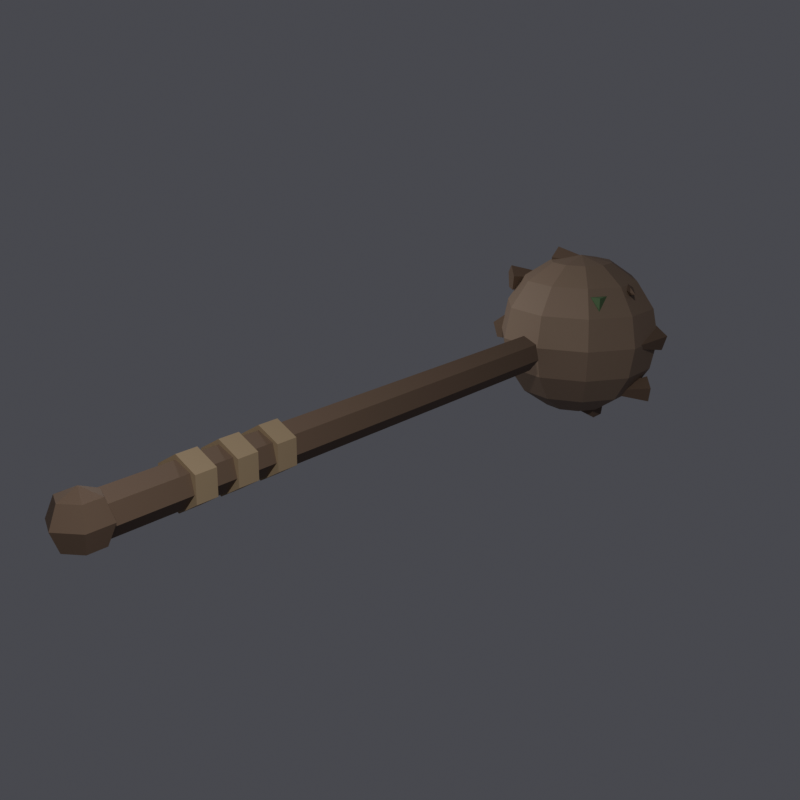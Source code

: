 # Source: DF_RootMace.blend  (saved by Blender 5.2.44; exported with 4.5.12 LTS)
import bpy
from mathutils import Matrix  # noqa: F401  (used for matrix-valued properties, if any)

bpy.ops.wm.read_factory_settings(use_empty=True)
scene = bpy.context.scene
scene.name = 'Scene'

# ---- collections
col_collection = bpy.data.collections.new('Collection'); scene.collection.children.link(col_collection)

# ---- materials (node trees are filled in below, after node groups)
mat_bark = bpy.data.materials.new('bark')
mat_cord = bpy.data.materials.new('cord')
mat_bark_light = bpy.data.materials.new('bark_light')
mat_moss = bpy.data.materials.new('moss')

# ---- material node trees
mat_bark.use_nodes = True; mat_bark.node_tree.nodes.clear()
_N = mat_bark.node_tree.nodes; _L = mat_bark.node_tree.links
n0 = _N.new('ShaderNodeBsdfPrincipled'); n0.name = 'Principled BSDF'; n0.location = (-200, 100)
n0.inputs[0].default_value = (0.18, 0.12, 0.08, 1.0)
n0.inputs[2].default_value = 0.72
n0.inputs[10].default_value = 0.005
n1 = _N.new('ShaderNodeOutputMaterial'); n1.name = 'Material Output'; n1.location = (200, 100)
_L.new(n0.outputs[0], n1.inputs[0])
n1.is_active_output = True
mat_cord.use_nodes = True; mat_cord.node_tree.nodes.clear()
_N = mat_cord.node_tree.nodes; _L = mat_cord.node_tree.links
n0 = _N.new('ShaderNodeBsdfPrincipled'); n0.name = 'Principled BSDF'; n0.location = (-200, 100)
n0.inputs[0].default_value = (0.4, 0.3, 0.18, 1.0)
n0.inputs[2].default_value = 0.72
n0.inputs[10].default_value = 0.005
n1 = _N.new('ShaderNodeOutputMaterial'); n1.name = 'Material Output'; n1.location = (200, 100)
_L.new(n0.outputs[0], n1.inputs[0])
n1.is_active_output = True
mat_bark_light.use_nodes = True; mat_bark_light.node_tree.nodes.clear()
_N = mat_bark_light.node_tree.nodes; _L = mat_bark_light.node_tree.links
n0 = _N.new('ShaderNodeBsdfPrincipled'); n0.name = 'Principled BSDF'; n0.location = (-200, 100)
n0.inputs[0].default_value = (0.28, 0.2, 0.14, 1.0)
n0.inputs[2].default_value = 0.72
n0.inputs[10].default_value = 0.005
n1 = _N.new('ShaderNodeOutputMaterial'); n1.name = 'Material Output'; n1.location = (200, 100)
_L.new(n0.outputs[0], n1.inputs[0])
n1.is_active_output = True
mat_moss.use_nodes = True; mat_moss.node_tree.nodes.clear()
_N = mat_moss.node_tree.nodes; _L = mat_moss.node_tree.links
n0 = _N.new('ShaderNodeBsdfPrincipled'); n0.name = 'Principled BSDF'; n0.location = (-200, 100)
n0.inputs[0].default_value = (0.12, 0.22, 0.1, 1.0)
n0.inputs[2].default_value = 0.72
n0.inputs[10].default_value = 0.005
n1 = _N.new('ShaderNodeOutputMaterial'); n1.name = 'Material Output'; n1.location = (200, 100)
_L.new(n0.outputs[0], n1.inputs[0])
n1.is_active_output = True

# ---- world
world_prevworld = bpy.data.worlds.new('PrevWorld'); scene.world = world_prevworld
world_prevworld.use_nodes = True; world_prevworld.node_tree.nodes.clear()
_N = world_prevworld.node_tree.nodes; _L = world_prevworld.node_tree.links
n0 = _N.new('ShaderNodeBackground'); n0.name = 'Background'; n0.location = (-200, 100)
n0.inputs[0].default_value = (0.12, 0.12, 0.14, 1.0)
n0.inputs[1].default_value = 0.6
n1 = _N.new('ShaderNodeOutputWorld'); n1.name = 'World Output'; n1.location = (200, 100)
_L.new(n0.outputs[0], n1.inputs[0])
n1.is_active_output = True

# ---- cameras
cam_camera_004 = bpy.data.cameras.new('Camera.004')

# ---- lights
light_key_003 = bpy.data.lights.new('Key.003', 'AREA')
light_key_003.energy = 120.0
light_fill_003 = bpy.data.lights.new('Fill.003', 'AREA')
light_fill_003.energy = 40.0

# ---- meshes
me_cylinder = bpy.data.meshes.new('Cylinder')
me_cylinder.from_pydata([(0.0, 2.0, 0.09), (0.0, -0.6, 0.09), (0.07036, 2.0, 0.05611), (0.07036, -0.6, 0.05611), (0.08774, 2.0, -0.02003), (0.08774, -0.6, -0.02003), (0.03905, 2.0, -0.08109), (0.03905, -0.6, -0.08109), (-0.03905, 2.0, -0.08109), (-0.03905, -0.6, -0.08109), (-0.08774, 2.0, -0.02003), (-0.08774, -0.6, -0.02003), (-0.07036, 2.0, 0.05611), (-0.07036, -0.6, 0.05611), (0.0, -0.15, 0.11), (0.0, -0.25, 0.11), (0.09526, -0.15, 0.055), (0.09526, -0.25, 0.055), (0.09526, -0.15, -0.055), (0.09526, -0.25, -0.055), (0.0, -0.15, -0.11), (0.0, -0.25, -0.11), (-0.09526, -0.15, -0.055), (-0.09526, -0.25, -0.055), (-0.09526, -0.15, 0.055), (-0.09526, -0.25, 0.055), (0.0, 0.05, 0.11), (0.0, -0.05, 0.11), (0.09526, 0.05, 0.055), (0.09526, -0.05, 0.055), (0.09526, 0.05, -0.055), (0.09526, -0.05, -0.055), (0.0, 0.05, -0.11), (0.0, -0.05, -0.11), (-0.09526, 0.05, -0.055), (-0.09526, -0.05, -0.055), (-0.09526, 0.05, 0.055), (-0.09526, -0.05, 0.055), (0.0, 0.25, 0.11), (0.0, 0.15, 0.11), (0.09526, 0.25, 0.055), (0.09526, 0.15, 0.055), (0.09526, 0.25, -0.055), (0.09526, 0.15, -0.055), (0.0, 0.25, -0.11), (0.0, 0.15, -0.11), (-0.09526, 0.25, -0.055), (-0.09526, 0.15, -0.055), (-0.09526, 0.25, 0.055), (-0.09526, 0.15, 0.055), (0.0, 2.55, 0.42), (0.0, 2.711, 0.388), (0.0, 2.711, -0.388), (0.0, 2.55, -0.42), (0.09447, 2.68, 0.388), (0.1746, 2.79, 0.297), (0.2281, 2.864, 0.1607), (0.2469, 2.89, 0.0), (0.2281, 2.864, -0.1607), (0.1746, 2.79, -0.297), (0.09447, 2.68, -0.388), (0.1529, 2.6, 0.388), (0.2824, 2.642, 0.297), (0.369, 2.67, 0.1607), (0.3994, 2.68, 0.0), (0.369, 2.67, -0.1607), (0.2824, 2.642, -0.297), (0.1529, 2.6, -0.388), (0.1529, 2.5, 0.388), (0.2824, 2.458, 0.297), (0.369, 2.43, 0.1607), (0.3994, 2.42, 0.0), (0.369, 2.43, -0.1607), (0.2824, 2.458, -0.297), (0.1529, 2.5, -0.388), (0.09447, 2.42, 0.388), (0.1746, 2.31, 0.297), (0.2281, 2.236, 0.1607), (0.2469, 2.21, 0.0), (0.2281, 2.236, -0.1607), (0.1746, 2.31, -0.297), (0.09447, 2.42, -0.388), (0.0, 2.389, 0.388), (1.49e-08, 2.253, 0.297), (1.49e-08, 2.162, 0.1607), (2.98e-08, 2.13, 0.0), (1.49e-08, 2.162, -0.1607), (1.49e-08, 2.253, -0.297), (0.0, 2.389, -0.388), (-0.09447, 2.42, 0.388), (-0.1746, 2.31, 0.297), (-0.2281, 2.236, 0.1607), (-0.2469, 2.21, 0.0), (-0.2281, 2.236, -0.1607), (-0.1746, 2.31, -0.297), (-0.09447, 2.42, -0.388), (-0.1529, 2.5, 0.388), (-0.2824, 2.458, 0.297), (-0.369, 2.43, 0.1607), (-0.3994, 2.42, 0.0), (-0.369, 2.43, -0.1607), (-0.2824, 2.458, -0.297), (-0.1529, 2.5, -0.388), (-0.1529, 2.6, 0.388), (-0.2824, 2.642, 0.297), (-0.369, 2.67, 0.1607), (-0.3994, 2.68, 0.0), (-0.369, 2.67, -0.1607), (-0.2824, 2.642, -0.297), (-0.1529, 2.6, -0.388), (-0.09447, 2.68, 0.388), (-0.1746, 2.79, 0.297), (-0.2281, 2.864, 0.1607), (-0.2469, 2.89, 0.0), (-0.2281, 2.864, -0.1607), (-0.1746, 2.79, -0.297), (-0.09447, 2.68, -0.388), (-2.98e-08, 2.847, 0.297), (-2.98e-08, 2.938, 0.1607), (-4.47e-08, 2.97, 0.0), (-2.98e-08, 2.938, -0.1607), (-2.98e-08, 2.847, -0.297), (0.38, 2.69, 0.07), (0.4466, 2.69, 0.02163), (0.4211, 2.69, -0.05663), (0.3389, 2.69, -0.05663), (0.3134, 2.69, 0.02163), (0.38, 2.41, -6.12e-09), (0.1697, 2.649, 0.3387), (0.2168, 2.696, 0.2903), (0.1988, 2.678, 0.2121), (0.1406, 2.62, 0.2121), (0.1226, 2.602, 0.2903), (0.3677, 2.451, 0.2687), (-0.14, 2.55, 0.45), (-0.14, 2.617, 0.4016), (-0.14, 2.591, 0.3234), (-0.14, 2.509, 0.3234), (-0.14, 2.483, 0.4016), (0.14, 2.55, 0.38), (-0.3677, 2.451, 0.3387), (-0.4148, 2.498, 0.2903), (-0.3968, 2.48, 0.2121), (-0.3386, 2.422, 0.2121), (-0.3206, 2.404, 0.2903), (-0.1697, 2.649, 0.2687), (-0.38, 2.41, 0.07), (-0.4466, 2.41, 0.02163), (-0.4211, 2.41, -0.05663), (-0.3389, 2.41, -0.05663), (-0.3134, 2.41, 0.02163), (-0.38, 2.69, -6.12e-09), (-0.1697, 2.451, -0.1987), (-0.2168, 2.404, -0.2471), (-0.1988, 2.422, -0.3253), (-0.1406, 2.48, -0.3253), (-0.1226, 2.498, -0.2471), (-0.3677, 2.649, -0.2687), (0.14, 2.55, -0.31), (0.14, 2.483, -0.3584), (0.14, 2.509, -0.4366), (0.14, 2.591, -0.4366), (0.14, 2.617, -0.3584), (-0.14, 2.55, -0.38), (0.3677, 2.649, -0.1987), (0.4148, 2.602, -0.2471), (0.3968, 2.62, -0.3253), (0.3386, 2.678, -0.3253), (0.3206, 2.696, -0.2471), (0.1697, 2.451, -0.2687), (0.05, 2.3, 0.14), (0.05, 2.3, 0.26), (0.05, 2.5, 0.14), (0.05, 2.5, 0.26), (0.25, 2.3, 0.14), (0.25, 2.3, 0.26), (0.25, 2.5, 0.14), (0.25, 2.5, 0.26), (0.0, -0.65, 0.12), (0.0, -0.5651, 0.08485), (0.0, -0.53, 0.0), (0.0, -0.5651, -0.08485), (0.0, -0.65, -0.12), (0.07348, -0.6076, 0.08485), (0.1039, -0.59, 0.0), (0.07348, -0.6076, -0.08485), (0.07348, -0.6924, 0.08485), (0.1039, -0.71, 0.0), (0.07348, -0.6924, -0.08485), (-1.863e-08, -0.7349, 0.08485), (-2.235e-08, -0.77, 0.0), (-1.863e-08, -0.7349, -0.08485), (-0.07348, -0.6924, 0.08485), (-0.1039, -0.71, 0.0), (-0.07348, -0.6924, -0.08485), (-0.07348, -0.6076, 0.08485), (-0.1039, -0.59, 0.0), (-0.07348, -0.6076, -0.08485)], [], [(0, 1, 3, 2), (2, 3, 5, 4), (4, 5, 7, 6), (6, 7, 9, 8), (8, 9, 11, 10), (3, 1, 13, 11, 9, 7, 5), (10, 11, 13, 12), (12, 13, 1, 0), (0, 2, 4, 6, 8, 10, 12), (14, 15, 17, 16), (16, 17, 19, 18), (18, 19, 21, 20), (20, 21, 23, 22), (17, 15, 25, 23, 21, 19), (22, 23, 25, 24), (24, 25, 15, 14), (14, 16, 18, 20, 22, 24), (26, 27, 29, 28), (28, 29, 31, 30), (30, 31, 33, 32), (32, 33, 35, 34), (29, 27, 37, 35, 33, 31), (34, 35, 37, 36), (36, 37, 27, 26), (26, 28, 30, 32, 34, 36), (38, 39, 41, 40), (40, 41, 43, 42), (42, 43, 45, 44), (44, 45, 47, 46), (41, 39, 49, 47, 45, 43), (46, 47, 49, 48), (48, 49, 39, 38), (38, 40, 42, 44, 46, 48), (121, 120, 58, 59), (119, 118, 56, 57), (117, 51, 54, 55), (52, 121, 59, 60), (120, 119, 57, 58), (118, 117, 55, 56), (51, 50, 54), (53, 52, 60), (60, 59, 66, 67), (58, 57, 64, 65), (56, 55, 62, 63), (54, 50, 61), (53, 60, 67), (59, 58, 65, 66), (57, 56, 63, 64), (55, 54, 61, 62), (63, 62, 69, 70), (61, 50, 68), (53, 67, 74), (66, 65, 72, 73), (64, 63, 70, 71), (62, 61, 68, 69), (67, 66, 73, 74), (65, 64, 71, 72), (53, 74, 81), (73, 72, 79, 80), (71, 70, 77, 78), (69, 68, 75, 76), (74, 73, 80, 81), (72, 71, 78, 79), (70, 69, 76, 77), (68, 50, 75), (76, 75, 82, 83), (81, 80, 87, 88), (79, 78, 85, 86), (77, 76, 83, 84), (75, 50, 82), (53, 81, 88), (80, 79, 86, 87), (78, 77, 84, 85), (88, 87, 94, 95), (86, 85, 92, 93), (84, 83, 90, 91), (82, 50, 89), (53, 88, 95), (87, 86, 93, 94), (85, 84, 91, 92), (83, 82, 89, 90), (89, 50, 96), (53, 95, 102), (94, 93, 100, 101), (92, 91, 98, 99), (90, 89, 96, 97), (95, 94, 101, 102), (93, 92, 99, 100), (91, 90, 97, 98), (101, 100, 107, 108), (99, 98, 105, 106), (97, 96, 103, 104), (102, 101, 108, 109), (100, 99, 106, 107), (98, 97, 104, 105), (96, 50, 103), (53, 102, 109), (109, 108, 115, 116), (107, 106, 113, 114), (105, 104, 111, 112), (103, 50, 110), (53, 109, 116), (108, 107, 114, 115), (106, 105, 112, 113), (104, 103, 110, 111), (114, 113, 119, 120), (112, 111, 117, 118), (110, 50, 51), (53, 116, 52), (115, 114, 120, 121), (113, 112, 118, 119), (111, 110, 51, 117), (116, 115, 121, 52), (122, 127, 123), (123, 127, 124), (124, 127, 125), (122, 123, 124, 125, 126), (125, 127, 126), (126, 127, 122), (128, 133, 129), (129, 133, 130), (130, 133, 131), (128, 129, 130, 131, 132), (131, 133, 132), (132, 133, 128), (134, 139, 135), (135, 139, 136), (136, 139, 137), (134, 135, 136, 137, 138), (137, 139, 138), (138, 139, 134), (140, 145, 141), (141, 145, 142), (142, 145, 143), (140, 141, 142, 143, 144), (143, 145, 144), (144, 145, 140), (146, 151, 147), (147, 151, 148), (148, 151, 149), (146, 147, 148, 149, 150), (149, 151, 150), (150, 151, 146), (152, 157, 153), (153, 157, 154), (154, 157, 155), (152, 153, 154, 155, 156), (155, 157, 156), (156, 157, 152), (158, 163, 159), (159, 163, 160), (160, 163, 161), (158, 159, 160, 161, 162), (161, 163, 162), (162, 163, 158), (164, 169, 165), (165, 169, 166), (166, 169, 167), (164, 165, 166, 167, 168), (167, 169, 168), (168, 169, 164), (170, 171, 173, 172), (172, 173, 177, 176), (176, 177, 175, 174), (174, 175, 171, 170), (172, 176, 174, 170), (177, 173, 171, 175), (179, 178, 183), (182, 181, 185), (180, 179, 183, 184), (181, 180, 184, 185), (182, 185, 188), (184, 183, 186, 187), (185, 184, 187, 188), (183, 178, 186), (182, 188, 191), (187, 186, 189, 190), (188, 187, 190, 191), (186, 178, 189), (189, 178, 192), (182, 191, 194), (190, 189, 192, 193), (191, 190, 193, 194), (194, 193, 196, 197), (192, 178, 195), (182, 194, 197), (193, 192, 195, 196), (197, 196, 180, 181), (195, 178, 179), (182, 197, 181), (196, 195, 179, 180)])
me_cylinder.polygons.foreach_set('material_index', [0, 0, 0, 0, 0, 0, 0, 0, 0, 1, 1, 1, 1, 1, 1, 1, 1, 1, 1, 1, 1, 1, 1, 1, 1, 1, 1, 1, 1, 1, 1, 1, 1, 2, 2, 2, 2, 2, 2, 2, 2, 2, 2, 2, 2, 2, 2, 2, 2, 2, 2, 2, 2, 2, 2, 2, 2, 2, 2, 2, 2, 2, 2, 2, 2, 2, 2, 2, 2, 2, 2, 2, 2, 2, 2, 2, 2, 2, 2, 2, 2, 2, 2, 2, 2, 2, 2, 2, 2, 2, 2, 2, 2, 2, 2, 2, 2, 2, 2, 2, 2, 2, 2, 2, 2, 2, 2, 2, 2, 2, 2, 2, 2, 0, 0, 0, 0, 0, 0, 0, 0, 0, 0, 0, 0, 0, 0, 0, 0, 0, 0, 0, 0, 0, 0, 0, 0, 0, 0, 0, 0, 0, 0, 0, 0, 0, 0, 0, 0, 0, 0, 0, 0, 0, 0, 0, 0, 0, 0, 0, 0, 3, 3, 3, 3, 3, 3, 0, 0, 0, 0, 0, 0, 0, 0, 0, 0, 0, 0, 0, 0, 0, 0, 0, 0, 0, 0, 0, 0, 0, 0])
_uv = me_cylinder.uv_layers.new(name='UVMap')
_uv.uv.foreach_set('vector', [1.0, 0.5, 1.0, 1.0, 0.8571, 1.0, 0.8571, 0.5, 0.8571, 0.5, 0.8571, 1.0, 0.7143, 1.0, 0.7143, 0.5, 0.7143, 0.5, 0.7143, 1.0, 0.5714, 1.0, 0.5714, 0.5, 0.5714, 0.5, 0.5714, 1.0, 0.4286, 1.0, 0.4286, 0.5, 0.4286, 0.5, 0.4286, 1.0, 0.2857, 1.0, 0.2857, 0.5, 0.4376, 0.3996, 0.25, 0.49, 0.06236, 0.3996, 0.01602, 0.1966, 0.1459, 0.03377, 0.3541, 0.03377, 0.484, 0.1966, 0.2857, 0.5, 0.2857, 1.0, 0.1429, 1.0, 0.1429, 0.5, 0.1429, 0.5, 0.1429, 1.0, 2.98e-08, 1.0, 2.98e-08, 0.5, 0.75, 0.49, 0.9376, 0.3996, 0.984, 0.1966, 0.8541, 0.03377, 0.6459, 0.03377, 0.516, 0.1966, 0.5624, 0.3996, 1.0, 0.5, 1.0, 1.0, 0.8333, 1.0, 0.8333, 0.5, 0.8333, 0.5, 0.8333, 1.0, 0.6667, 1.0, 0.6667, 0.5, 0.6667, 0.5, 0.6667, 1.0, 0.5, 1.0, 0.5, 0.5, 0.5, 0.5, 0.5, 1.0, 0.3333, 1.0, 0.3333, 0.5, 0.4578, 0.37, 0.25, 0.49, 0.04215, 0.37, 0.04215, 0.13, 0.25, 0.01, 0.4578, 0.13, 0.3333, 0.5, 0.3333, 1.0, 0.1667, 1.0, 0.1667, 0.5, 0.1667, 0.5, 0.1667, 1.0, -8.941e-08, 1.0, -8.941e-08, 0.5, 0.75, 0.49, 0.9578, 0.37, 0.9578, 0.13, 0.75, 0.01, 0.5422, 0.13, 0.5422, 0.37, 1.0, 0.5, 1.0, 1.0, 0.8333, 1.0, 0.8333, 0.5, 0.8333, 0.5, 0.8333, 1.0, 0.6667, 1.0, 0.6667, 0.5, 0.6667, 0.5, 0.6667, 1.0, 0.5, 1.0, 0.5, 0.5, 0.5, 0.5, 0.5, 1.0, 0.3333, 1.0, 0.3333, 0.5, 0.4578, 0.37, 0.25, 0.49, 0.04215, 0.37, 0.04215, 0.13, 0.25, 0.01, 0.4578, 0.13, 0.3333, 0.5, 0.3333, 1.0, 0.1667, 1.0, 0.1667, 0.5, 0.1667, 0.5, 0.1667, 1.0, -8.941e-08, 1.0, -8.941e-08, 0.5, 0.75, 0.49, 0.9578, 0.37, 0.9578, 0.13, 0.75, 0.01, 0.5422, 0.13, 0.5422, 0.37, 1.0, 0.5, 1.0, 1.0, 0.8333, 1.0, 0.8333, 0.5, 0.8333, 0.5, 0.8333, 1.0, 0.6667, 1.0, 0.6667, 0.5, 0.6667, 0.5, 0.6667, 1.0, 0.5, 1.0, 0.5, 0.5, 0.5, 0.5, 0.5, 1.0, 0.3333, 1.0, 0.3333, 0.5, 0.4578, 0.37, 0.25, 0.49, 0.04215, 0.37, 0.04215, 0.13, 0.25, 0.01, 0.4578, 0.13, 0.3333, 0.5, 0.3333, 1.0, 0.1667, 1.0, 0.1667, 0.5, 0.1667, 0.5, 0.1667, 1.0, -8.941e-08, 1.0, -8.941e-08, 0.5, 0.75, 0.49, 0.9578, 0.37, 0.9578, 0.13, 0.75, 0.01, 0.5422, 0.13, 0.5422, 0.37, 0.7, 0.25, 0.7, 0.375, 0.6, 0.375, 0.6, 0.25, 0.7, 0.5, 0.7, 0.625, 0.6, 0.625, 0.6, 0.5, 0.7, 0.75, 0.7, 0.875, 0.6, 0.875, 0.6, 0.75, 0.7, 0.125, 0.7, 0.25, 0.6, 0.25, 0.6, 0.125, 0.7, 0.375, 0.7, 0.5, 0.6, 0.5, 0.6, 0.375, 0.7, 0.625, 0.7, 0.75, 0.6, 0.75, 0.6, 0.625, 0.7, 0.875, 0.65, 1.0, 0.6, 0.875, 0.65, 0.0, 0.7, 0.125, 0.6, 0.125, 0.6, 0.125, 0.6, 0.25, 0.5, 0.25, 0.5, 0.125, 0.6, 0.375, 0.6, 0.5, 0.5, 0.5, 0.5, 0.375, 0.6, 0.625, 0.6, 0.75, 0.5, 0.75, 0.5, 0.625, 0.6, 0.875, 0.55, 1.0, 0.5, 0.875, 0.55, 0.0, 0.6, 0.125, 0.5, 0.125, 0.6, 0.25, 0.6, 0.375, 0.5, 0.375, 0.5, 0.25, 0.6, 0.5, 0.6, 0.625, 0.5, 0.625, 0.5, 0.5, 0.6, 0.75, 0.6, 0.875, 0.5, 0.875, 0.5, 0.75, 0.5, 0.625, 0.5, 0.75, 0.4, 0.75, 0.4, 0.625, 0.5, 0.875, 0.45, 1.0, 0.4, 0.875, 0.45, 0.0, 0.5, 0.125, 0.4, 0.125, 0.5, 0.25, 0.5, 0.375, 0.4, 0.375, 0.4, 0.25, 0.5, 0.5, 0.5, 0.625, 0.4, 0.625, 0.4, 0.5, 0.5, 0.75, 0.5, 0.875, 0.4, 0.875, 0.4, 0.75, 0.5, 0.125, 0.5, 0.25, 0.4, 0.25, 0.4, 0.125, 0.5, 0.375, 0.5, 0.5, 0.4, 0.5, 0.4, 0.375, 0.35, 0.0, 0.4, 0.125, 0.3, 0.125, 0.4, 0.25, 0.4, 0.375, 0.3, 0.375, 0.3, 0.25, 0.4, 0.5, 0.4, 0.625, 0.3, 0.625, 0.3, 0.5, 0.4, 0.75, 0.4, 0.875, 0.3, 0.875, 0.3, 0.75, 0.4, 0.125, 0.4, 0.25, 0.3, 0.25, 0.3, 0.125, 0.4, 0.375, 0.4, 0.5, 0.3, 0.5, 0.3, 0.375, 0.4, 0.625, 0.4, 0.75, 0.3, 0.75, 0.3, 0.625, 0.4, 0.875, 0.35, 1.0, 0.3, 0.875, 0.3, 0.75, 0.3, 0.875, 0.2, 0.875, 0.2, 0.75, 0.3, 0.125, 0.3, 0.25, 0.2, 0.25, 0.2, 0.125, 0.3, 0.375, 0.3, 0.5, 0.2, 0.5, 0.2, 0.375, 0.3, 0.625, 0.3, 0.75, 0.2, 0.75, 0.2, 0.625, 0.3, 0.875, 0.25, 1.0, 0.2, 0.875, 0.25, 0.0, 0.3, 0.125, 0.2, 0.125, 0.3, 0.25, 0.3, 0.375, 0.2, 0.375, 0.2, 0.25, 0.3, 0.5, 0.3, 0.625, 0.2, 0.625, 0.2, 0.5, 0.2, 0.125, 0.2, 0.25, 0.1, 0.25, 0.1, 0.125, 0.2, 0.375, 0.2, 0.5, 0.1, 0.5, 0.1, 0.375, 0.2, 0.625, 0.2, 0.75, 0.1, 0.75, 0.1, 0.625, 0.2, 0.875, 0.15, 1.0, 0.1, 0.875, 0.15, 0.0, 0.2, 0.125, 0.1, 0.125, 0.2, 0.25, 0.2, 0.375, 0.1, 0.375, 0.1, 0.25, 0.2, 0.5, 0.2, 0.625, 0.1, 0.625, 0.1, 0.5, 0.2, 0.75, 0.2, 0.875, 0.1, 0.875, 0.1, 0.75, 0.1, 0.875, 0.05, 1.0, 0.0, 0.875, 0.05, 0.0, 0.1, 0.125, 0.0, 0.125, 0.1, 0.25, 0.1, 0.375, 0.0, 0.375, 0.0, 0.25, 0.1, 0.5, 0.1, 0.625, 0.0, 0.625, 0.0, 0.5, 0.1, 0.75, 0.1, 0.875, 0.0, 0.875, 0.0, 0.75, 0.1, 0.125, 0.1, 0.25, 0.0, 0.25, 0.0, 0.125, 0.1, 0.375, 0.1, 0.5, 0.0, 0.5, 0.0, 0.375, 0.1, 0.625, 0.1, 0.75, 0.0, 0.75, 0.0, 0.625, 1.0, 0.25, 1.0, 0.375, 0.9, 0.375, 0.9, 0.25, 1.0, 0.5, 1.0, 0.625, 0.9, 0.625, 0.9, 0.5, 1.0, 0.75, 1.0, 0.875, 0.9, 0.875, 0.9, 0.75, 1.0, 0.125, 1.0, 0.25, 0.9, 0.25, 0.9, 0.125, 1.0, 0.375, 1.0, 0.5, 0.9, 0.5, 0.9, 0.375, 1.0, 0.625, 1.0, 0.75, 0.9, 0.75, 0.9, 0.625, 1.0, 0.875, 0.95, 1.0, 0.9, 0.875, 0.95, 0.0, 1.0, 0.125, 0.9, 0.125, 0.9, 0.125, 0.9, 0.25, 0.8, 0.25, 0.8, 0.125, 0.9, 0.375, 0.9, 0.5, 0.8, 0.5, 0.8, 0.375, 0.9, 0.625, 0.9, 0.75, 0.8, 0.75, 0.8, 0.625, 0.9, 0.875, 0.85, 1.0, 0.8, 0.875, 0.85, 0.0, 0.9, 0.125, 0.8, 0.125, 0.9, 0.25, 0.9, 0.375, 0.8, 0.375, 0.8, 0.25, 0.9, 0.5, 0.9, 0.625, 0.8, 0.625, 0.8, 0.5, 0.9, 0.75, 0.9, 0.875, 0.8, 0.875, 0.8, 0.75, 0.8, 0.375, 0.8, 0.5, 0.7, 0.5, 0.7, 0.375, 0.8, 0.625, 0.8, 0.75, 0.7, 0.75, 0.7, 0.625, 0.8, 0.875, 0.75, 1.0, 0.7, 0.875, 0.75, 0.0, 0.8, 0.125, 0.7, 0.125, 0.8, 0.25, 0.8, 0.375, 0.7, 0.375, 0.7, 0.25, 0.8, 0.5, 0.8, 0.625, 0.7, 0.625, 0.7, 0.5, 0.8, 0.75, 0.8, 0.875, 0.7, 0.875, 0.7, 0.75, 0.8, 0.125, 0.8, 0.25, 0.7, 0.25, 0.7, 0.125, 0.25, 0.49, 0.25, 0.25, 0.4783, 0.3242, 0.4783, 0.3242, 0.25, 0.25, 0.3911, 0.05584, 0.3911, 0.05584, 0.25, 0.25, 0.1089, 0.05584, 0.75, 0.49, 0.9783, 0.3242, 0.8911, 0.05584, 0.6089, 0.05584, 0.5217, 0.3242, 0.1089, 0.05584, 0.25, 0.25, 0.02175, 0.3242, 0.02175, 0.3242, 0.25, 0.25, 0.25, 0.49, 0.25, 0.49, 0.25, 0.25, 0.4783, 0.3242, 0.4783, 0.3242, 0.25, 0.25, 0.3911, 0.05584, 0.3911, 0.05584, 0.25, 0.25, 0.1089, 0.05584, 0.75, 0.49, 0.9783, 0.3242, 0.8911, 0.05584, 0.6089, 0.05584, 0.5217, 0.3242, 0.1089, 0.05584, 0.25, 0.25, 0.02175, 0.3242, 0.02175, 0.3242, 0.25, 0.25, 0.25, 0.49, 0.25, 0.49, 0.25, 0.25, 0.4783, 0.3242, 0.4783, 0.3242, 0.25, 0.25, 0.3911, 0.05584, 0.3911, 0.05584, 0.25, 0.25, 0.1089, 0.05584, 0.75, 0.49, 0.9783, 0.3242, 0.8911, 0.05584, 0.6089, 0.05584, 0.5217, 0.3242, 0.1089, 0.05584, 0.25, 0.25, 0.02175, 0.3242, 0.02175, 0.3242, 0.25, 0.25, 0.25, 0.49, 0.25, 0.49, 0.25, 0.25, 0.4783, 0.3242, 0.4783, 0.3242, 0.25, 0.25, 0.3911, 0.05584, 0.3911, 0.05584, 0.25, 0.25, 0.1089, 0.05584, 0.75, 0.49, 0.9783, 0.3242, 0.8911, 0.05584, 0.6089, 0.05584, 0.5217, 0.3242, 0.1089, 0.05584, 0.25, 0.25, 0.02175, 0.3242, 0.02175, 0.3242, 0.25, 0.25, 0.25, 0.49, 0.25, 0.49, 0.25, 0.25, 0.4783, 0.3242, 0.4783, 0.3242, 0.25, 0.25, 0.3911, 0.05584, 0.3911, 0.05584, 0.25, 0.25, 0.1089, 0.05584, 0.75, 0.49, 0.9783, 0.3242, 0.8911, 0.05584, 0.6089, 0.05584, 0.5217, 0.3242, 0.1089, 0.05584, 0.25, 0.25, 0.02175, 0.3242, 0.02175, 0.3242, 0.25, 0.25, 0.25, 0.49, 0.25, 0.49, 0.25, 0.25, 0.4783, 0.3242, 0.4783, 0.3242, 0.25, 0.25, 0.3911, 0.05584, 0.3911, 0.05584, 0.25, 0.25, 0.1089, 0.05584, 0.75, 0.49, 0.9783, 0.3242, 0.8911, 0.05584, 0.6089, 0.05584, 0.5217, 0.3242, 0.1089, 0.05584, 0.25, 0.25, 0.02175, 0.3242, 0.02175, 0.3242, 0.25, 0.25, 0.25, 0.49, 0.25, 0.49, 0.25, 0.25, 0.4783, 0.3242, 0.4783, 0.3242, 0.25, 0.25, 0.3911, 0.05584, 0.3911, 0.05584, 0.25, 0.25, 0.1089, 0.05584, 0.75, 0.49, 0.9783, 0.3242, 0.8911, 0.05584, 0.6089, 0.05584, 0.5217, 0.3242, 0.1089, 0.05584, 0.25, 0.25, 0.02175, 0.3242, 0.02175, 0.3242, 0.25, 0.25, 0.25, 0.49, 0.25, 0.49, 0.25, 0.25, 0.4783, 0.3242, 0.4783, 0.3242, 0.25, 0.25, 0.3911, 0.05584, 0.3911, 0.05584, 0.25, 0.25, 0.1089, 0.05584, 0.75, 0.49, 0.9783, 0.3242, 0.8911, 0.05584, 0.6089, 0.05584, 0.5217, 0.3242, 0.1089, 0.05584, 0.25, 0.25, 0.02175, 0.3242, 0.02175, 0.3242, 0.25, 0.25, 0.25, 0.49, 0.375, 0.0, 0.625, 0.0, 0.625, 0.25, 0.375, 0.25, 0.375, 0.25, 0.625, 0.25, 0.625, 0.5, 0.375, 0.5, 0.375, 0.5, 0.625, 0.5, 0.625, 0.75, 0.375, 0.75, 0.375, 0.75, 0.625, 0.75, 0.625, 1.0, 0.375, 1.0, 0.125, 0.5, 0.375, 0.5, 0.375, 0.75, 0.125, 0.75, 0.625, 0.5, 0.875, 0.5, 0.875, 0.75, 0.625, 0.75, 0.6667, 0.75, 0.5833, 1.0, 0.5, 0.75, 0.5833, 0.0, 0.6667, 0.25, 0.5, 0.25, 0.6667, 0.5, 0.6667, 0.75, 0.5, 0.75, 0.5, 0.5, 0.6667, 0.25, 0.6667, 0.5, 0.5, 0.5, 0.5, 0.25, 0.4167, 0.0, 0.5, 0.25, 0.3333, 0.25, 0.5, 0.5, 0.5, 0.75, 0.3333, 0.75, 0.3333, 0.5, 0.5, 0.25, 0.5, 0.5, 0.3333, 0.5, 0.3333, 0.25, 0.5, 0.75, 0.4167, 1.0, 0.3333, 0.75, 0.25, 0.0, 0.3333, 0.25, 0.1667, 0.25, 0.3333, 0.5, 0.3333, 0.75, 0.1667, 0.75, 0.1667, 0.5, 0.3333, 0.25, 0.3333, 0.5, 0.1667, 0.5, 0.1667, 0.25, 0.3333, 0.75, 0.25, 1.0, 0.1667, 0.75, 0.1667, 0.75, 0.08333, 1.0, 0.0, 0.75, 0.08333, 0.0, 0.1667, 0.25, 0.0, 0.25, 0.1667, 0.5, 0.1667, 0.75, 0.0, 0.75, 0.0, 0.5, 0.1667, 0.25, 0.1667, 0.5, 0.0, 0.5, 0.0, 0.25, 1.0, 0.25, 1.0, 0.5, 0.8333, 0.5, 0.8333, 0.25, 1.0, 0.75, 0.9167, 1.0, 0.8333, 0.75, 0.9167, 0.0, 1.0, 0.25, 0.8333, 0.25, 1.0, 0.5, 1.0, 0.75, 0.8333, 0.75, 0.8333, 0.5, 0.8333, 0.25, 0.8333, 0.5, 0.6667, 0.5, 0.6667, 0.25, 0.8333, 0.75, 0.75, 1.0, 0.6667, 0.75, 0.75, 0.0, 0.8333, 0.25, 0.6667, 0.25, 0.8333, 0.5, 0.8333, 0.75, 0.6667, 0.75, 0.6667, 0.5])
me_cylinder.materials.append(mat_bark)
me_cylinder.materials.append(mat_cord)
me_cylinder.materials.append(mat_bark_light)
me_cylinder.materials.append(mat_moss)
me_cylinder.update()

# ---- objects
ob_sm_hilt = bpy.data.objects.new('SM_Hilt', None)
ob_df_rootmace = bpy.data.objects.new('DF_RootMace', me_cylinder)
ob_previewcam = bpy.data.objects.new('PreviewCam', cam_camera_004)
ob_key = bpy.data.objects.new('Key', light_key_003)
ob_fill = bpy.data.objects.new('Fill', light_fill_003)

# ---- transforms, parenting, visibility, modifiers, constraints
ob_sm_hilt.location = (0.0, 0.0, 0.0)
ob_sm_hilt.empty_display_type = 'ARROWS'
ob_sm_hilt.empty_display_size = 0.25
ob_df_rootmace.location = (0.0, 0.0, 0.0)
ob_previewcam.location = (2.8, -2.6, 1.4)
ob_previewcam.rotation_euler = (1.273, 2.769e-08, 0.661)
ob_key.location = (2.5, -2.0, 3.0)
ob_fill.location = (-2.0, 1.0, 1.5)

# ---- collection membership
col_collection.objects.link(ob_sm_hilt)
col_collection.objects.link(ob_df_rootmace)
col_collection.objects.link(ob_previewcam)
col_collection.objects.link(ob_key)
col_collection.objects.link(ob_fill)

# ---- scene / render settings (as saved in the file)
scene.camera = ob_previewcam
scene.frame_start = 1; scene.frame_end = 250; scene.frame_set(1)
scene.render.engine = 'BLENDER_EEVEE_NEXT'
scene.render.resolution_x = 512
scene.render.resolution_y = 512
scene.render.film_transparent = True
scene.render.bake_bias = 0.0
scene.render.bake_samples = 0
scene.render.compositor_device = 'GPU'
scene.eevee.use_volume_custom_range = False
scene.eevee.fast_gi_thickness_near = 0.1
scene.eevee.fast_gi_thickness_far = 0.0
scene.eevee.ray_tracing_options.screen_trace_thickness = 0.1
bpy.context.view_layer.update()
